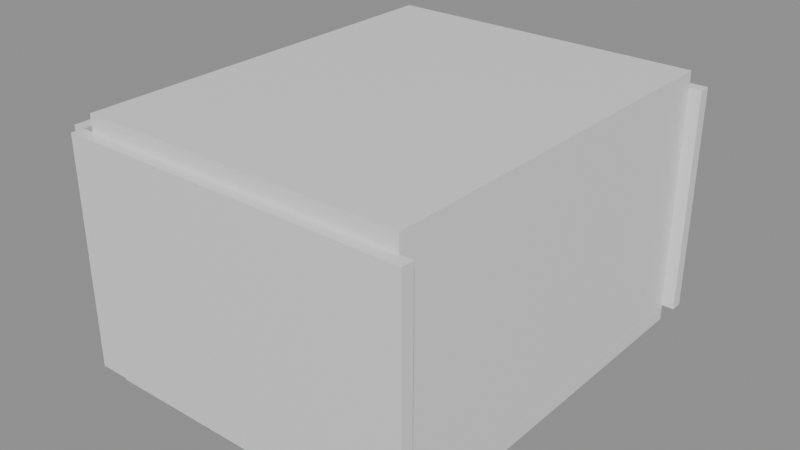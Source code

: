 # Source: e0583_after.blend  (saved by Blender 5.2.44; exported with 4.5.12 LTS)
import bpy
from mathutils import Matrix  # noqa: F401  (used for matrix-valued properties, if any)

bpy.ops.wm.read_factory_settings(use_empty=True)
scene = bpy.context.scene
scene.name = 'Scene'

# ---- materials (node trees are filled in below, after node groups)
mat_ladrillo_rojo = bpy.data.materials.new('Ladrillo_Rojo')
mat_parquet = bpy.data.materials.new('Parquet')
mat_losacero = bpy.data.materials.new('Losacero')
mat_madera_roble = bpy.data.materials.new('Madera_Roble')
mat_textil_blanco = bpy.data.materials.new('Textil_Blanco')
mat_mdf_blanco = bpy.data.materials.new('MDF_Blanco')
mat_madera_lacada = bpy.data.materials.new('Madera_Lacada')

# ---- material node trees
mat_ladrillo_rojo.use_nodes = True; mat_ladrillo_rojo.node_tree.nodes.clear()
_N = mat_ladrillo_rojo.node_tree.nodes; _L = mat_ladrillo_rojo.node_tree.links
n0 = _N.new('ShaderNodeBsdfPrincipled'); n0.name = 'Principled BSDF'; n0.location = (-200, 100)
n0.inputs[3].default_value = 1.45
n0.inputs[10].default_value = 0.005
n1 = _N.new('ShaderNodeOutputMaterial'); n1.name = 'Material Output'; n1.location = (200, 100)
_L.new(n0.outputs[0], n1.inputs[0])
n1.is_active_output = True
mat_parquet.use_nodes = True; mat_parquet.node_tree.nodes.clear()
_N = mat_parquet.node_tree.nodes; _L = mat_parquet.node_tree.links
n0 = _N.new('ShaderNodeBsdfPrincipled'); n0.name = 'Principled BSDF'; n0.location = (-200, 100)
n0.inputs[3].default_value = 1.45
n0.inputs[10].default_value = 0.005
n1 = _N.new('ShaderNodeOutputMaterial'); n1.name = 'Material Output'; n1.location = (200, 100)
_L.new(n0.outputs[0], n1.inputs[0])
n1.is_active_output = True
mat_losacero.use_nodes = True; mat_losacero.node_tree.nodes.clear()
_N = mat_losacero.node_tree.nodes; _L = mat_losacero.node_tree.links
n0 = _N.new('ShaderNodeBsdfPrincipled'); n0.name = 'Principled BSDF'; n0.location = (-200, 100)
n0.inputs[3].default_value = 1.45
n0.inputs[10].default_value = 0.005
n1 = _N.new('ShaderNodeOutputMaterial'); n1.name = 'Material Output'; n1.location = (200, 100)
_L.new(n0.outputs[0], n1.inputs[0])
n1.is_active_output = True
mat_madera_roble.use_nodes = True; mat_madera_roble.node_tree.nodes.clear()
_N = mat_madera_roble.node_tree.nodes; _L = mat_madera_roble.node_tree.links
n0 = _N.new('ShaderNodeBsdfPrincipled'); n0.name = 'Principled BSDF'; n0.location = (-200, 100)
n0.inputs[3].default_value = 1.45
n0.inputs[10].default_value = 0.005
n1 = _N.new('ShaderNodeOutputMaterial'); n1.name = 'Material Output'; n1.location = (200, 100)
_L.new(n0.outputs[0], n1.inputs[0])
n1.is_active_output = True
mat_textil_blanco.use_nodes = True; mat_textil_blanco.node_tree.nodes.clear()
_N = mat_textil_blanco.node_tree.nodes; _L = mat_textil_blanco.node_tree.links
n0 = _N.new('ShaderNodeBsdfPrincipled'); n0.name = 'Principled BSDF'; n0.location = (-200, 100)
n0.inputs[3].default_value = 1.45
n0.inputs[10].default_value = 0.005
n1 = _N.new('ShaderNodeOutputMaterial'); n1.name = 'Material Output'; n1.location = (200, 100)
_L.new(n0.outputs[0], n1.inputs[0])
n1.is_active_output = True
mat_mdf_blanco.use_nodes = True; mat_mdf_blanco.node_tree.nodes.clear()
_N = mat_mdf_blanco.node_tree.nodes; _L = mat_mdf_blanco.node_tree.links
n0 = _N.new('ShaderNodeBsdfPrincipled'); n0.name = 'Principled BSDF'; n0.location = (-200, 100)
n0.inputs[3].default_value = 1.45
n0.inputs[10].default_value = 0.005
n1 = _N.new('ShaderNodeOutputMaterial'); n1.name = 'Material Output'; n1.location = (200, 100)
_L.new(n0.outputs[0], n1.inputs[0])
n1.is_active_output = True
mat_madera_lacada.use_nodes = True; mat_madera_lacada.node_tree.nodes.clear()
_N = mat_madera_lacada.node_tree.nodes; _L = mat_madera_lacada.node_tree.links
n0 = _N.new('ShaderNodeBsdfPrincipled'); n0.name = 'Principled BSDF'; n0.location = (-200, 100)
n0.inputs[3].default_value = 1.45
n0.inputs[10].default_value = 0.005
n1 = _N.new('ShaderNodeOutputMaterial'); n1.name = 'Material Output'; n1.location = (200, 100)
_L.new(n0.outputs[0], n1.inputs[0])
n1.is_active_output = True

# ---- meshes
me_dormitorioprincipal_muro_sur_cuerpo_mesh = bpy.data.meshes.new('DormitorioPrincipal_Muro_Sur_Cuerpo_mesh')
me_dormitorioprincipal_muro_sur_cuerpo_mesh.from_pydata([(0.0, 0.0, 0.0), (4.3, 0.0, 0.0), (4.3, 0.15, 0.0), (0.0, 0.15, 0.0), (0.0, 0.0, 2.8), (4.3, 0.0, 2.8), (4.3, 0.15, 2.8), (0.0, 0.15, 2.8)], [], [(0, 1, 2, 3), (4, 5, 6, 7), (0, 1, 5, 4), (1, 2, 6, 5), (2, 3, 7, 6), (3, 0, 4, 7)])
me_dormitorioprincipal_muro_sur_cuerpo_mesh.materials.append(mat_ladrillo_rojo)
me_dormitorioprincipal_muro_sur_cuerpo_mesh.update()
me_dormitorioprincipal_muro_norte_cuerpo_mesh = bpy.data.meshes.new('DormitorioPrincipal_Muro_Norte_Cuerpo_mesh')
me_dormitorioprincipal_muro_norte_cuerpo_mesh.from_pydata([(0.0, 0.0, 0.0), (4.3, 0.0, 0.0), (4.3, 0.15, 0.0), (0.0, 0.15, 0.0), (0.0, 0.0, 2.8), (4.3, 0.0, 2.8), (4.3, 0.15, 2.8), (0.0, 0.15, 2.8)], [], [(0, 1, 2, 3), (4, 5, 6, 7), (0, 1, 5, 4), (1, 2, 6, 5), (2, 3, 7, 6), (3, 0, 4, 7)])
me_dormitorioprincipal_muro_norte_cuerpo_mesh.materials.append(mat_ladrillo_rojo)
me_dormitorioprincipal_muro_norte_cuerpo_mesh.update()
me_dormitorioprincipal_muro_oeste_cuerpo_mesh = bpy.data.meshes.new('DormitorioPrincipal_Muro_Oeste_Cuerpo_mesh')
me_dormitorioprincipal_muro_oeste_cuerpo_mesh.from_pydata([(0.0, 0.0, 0.0), (5.0, 0.0, 0.0), (5.0, 0.15, 0.0), (0.0, 0.15, 0.0), (0.0, 0.0, 2.8), (5.0, 0.0, 2.8), (5.0, 0.15, 2.8), (0.0, 0.15, 2.8)], [], [(0, 1, 2, 3), (4, 5, 6, 7), (0, 1, 5, 4), (1, 2, 6, 5), (2, 3, 7, 6), (3, 0, 4, 7)])
me_dormitorioprincipal_muro_oeste_cuerpo_mesh.materials.append(mat_ladrillo_rojo)
me_dormitorioprincipal_muro_oeste_cuerpo_mesh.update()
me_dormitorioprincipal_muro_este_cuerpo_mesh = bpy.data.meshes.new('DormitorioPrincipal_Muro_Este_Cuerpo_mesh')
me_dormitorioprincipal_muro_este_cuerpo_mesh.from_pydata([(0.0, 0.0, 0.0), (5.0, 0.0, 0.0), (5.0, 0.15, 0.0), (0.0, 0.15, 0.0), (0.0, 0.0, 2.8), (5.0, 0.0, 2.8), (5.0, 0.15, 2.8), (0.0, 0.15, 2.8)], [], [(0, 1, 2, 3), (4, 5, 6, 7), (0, 1, 5, 4), (1, 2, 6, 5), (2, 3, 7, 6), (3, 0, 4, 7)])
me_dormitorioprincipal_muro_este_cuerpo_mesh.materials.append(mat_ladrillo_rojo)
me_dormitorioprincipal_muro_este_cuerpo_mesh.update()
me_dormitorioprincipal_suelo_mesh = bpy.data.meshes.new('DormitorioPrincipal_Suelo_mesh')
me_dormitorioprincipal_suelo_mesh.from_pydata([(0.0, 0.0, 0.0), (4.0, 0.0, 0.0), (4.0, 5.0, 0.0), (0.0, 5.0, 0.0), (0.0, 0.0, 0.2), (4.0, 0.0, 0.2), (4.0, 5.0, 0.2), (0.0, 5.0, 0.2)], [], [(0, 3, 2, 1), (4, 5, 6, 7), (1, 2, 6, 5), (3, 0, 4, 7), (2, 3, 7, 6), (0, 1, 5, 4)])
me_dormitorioprincipal_suelo_mesh.materials.append(mat_parquet)
me_dormitorioprincipal_suelo_mesh.update()
me_dormitorioprincipal_techo_cuerpo_mesh = bpy.data.meshes.new('DormitorioPrincipal_Techo_Cuerpo_mesh')
me_dormitorioprincipal_techo_cuerpo_mesh.from_pydata([(0.0, 0.0, 2.8), (4.0, 0.0, 2.8), (4.0, 5.0, 2.8), (0.0, 5.0, 2.8), (0.0, 0.0, 3.0), (4.0, 0.0, 3.0), (4.0, 5.0, 3.0), (0.0, 5.0, 3.0)], [], [(0, 1, 2, 3), (4, 5, 6, 7), (0, 1, 5, 4), (1, 2, 6, 5), (2, 3, 7, 6), (3, 0, 4, 7)])
me_dormitorioprincipal_techo_cuerpo_mesh.materials.append(mat_losacero)
me_dormitorioprincipal_techo_cuerpo_mesh.update()
me_camadoble_base_mesh = bpy.data.meshes.new('CamaDoble_Base_mesh')
me_camadoble_base_mesh.from_pydata([(0.0, 0.0, 0.0), (1.6, 0.0, 0.0), (1.6, 2.0, 0.0), (0.0, 2.0, 0.0), (0.0, 0.0, 0.06), (1.6, 0.0, 0.06), (1.6, 2.0, 0.06), (0.0, 2.0, 0.06)], [], [(0, 1, 2, 3), (4, 5, 6, 7), (0, 1, 5, 4), (1, 2, 6, 5), (2, 3, 7, 6), (3, 0, 4, 7)])
me_camadoble_base_mesh.materials.append(mat_madera_roble)
me_camadoble_base_mesh.update()
me_camadoble_colchon_mesh = bpy.data.meshes.new('CamaDoble_Colchon_mesh')
me_camadoble_colchon_mesh.from_pydata([(0.0, 0.0, 0.0), (1.56, 0.0, 0.0), (1.56, 1.96, 0.0), (0.0, 1.96, 0.0), (0.0, 0.0, 0.25), (1.56, 0.0, 0.25), (1.56, 1.96, 0.25), (0.0, 1.96, 0.25)], [], [(0, 1, 2, 3), (4, 5, 6, 7), (0, 1, 5, 4), (1, 2, 6, 5), (2, 3, 7, 6), (3, 0, 4, 7)])
me_camadoble_colchon_mesh.materials.append(mat_textil_blanco)
me_camadoble_colchon_mesh.update()
me_camadoble_cabecero_mesh = bpy.data.meshes.new('CamaDoble_Cabecero_mesh')
me_camadoble_cabecero_mesh.from_pydata([(0.0, 0.0, 0.0), (1.6, 0.0, 0.0), (1.6, 0.06, 0.0), (0.0, 0.06, 0.0), (0.0, 0.0, 0.65), (1.6, 0.0, 0.65), (1.6, 0.06, 0.65), (0.0, 0.06, 0.65)], [], [(0, 1, 2, 3), (4, 5, 6, 7), (0, 1, 5, 4), (1, 2, 6, 5), (2, 3, 7, 6), (3, 0, 4, 7)])
me_camadoble_cabecero_mesh.materials.append(mat_madera_roble)
me_camadoble_cabecero_mesh.update()
me_armarioropa_lat_izq_mesh = bpy.data.meshes.new('ArmarioRopa_Lat_Izq_mesh')
me_armarioropa_lat_izq_mesh.from_pydata([(0.0, 0.0, 0.0), (0.02, 0.0, 0.0), (0.02, 0.6, 0.0), (0.0, 0.6, 0.0), (0.0, 0.0, 2.3), (0.02, 0.0, 2.3), (0.02, 0.6, 2.3), (0.0, 0.6, 2.3)], [], [(0, 1, 2, 3), (4, 5, 6, 7), (0, 1, 5, 4), (1, 2, 6, 5), (2, 3, 7, 6), (3, 0, 4, 7)])
me_armarioropa_lat_izq_mesh.materials.append(mat_mdf_blanco)
me_armarioropa_lat_izq_mesh.update()
me_armarioropa_lat_der_mesh = bpy.data.meshes.new('ArmarioRopa_Lat_Der_mesh')
me_armarioropa_lat_der_mesh.from_pydata([(0.0, 0.0, 0.0), (0.02, 0.0, 0.0), (0.02, 0.6, 0.0), (0.0, 0.6, 0.0), (0.0, 0.0, 2.3), (0.02, 0.0, 2.3), (0.02, 0.6, 2.3), (0.0, 0.6, 2.3)], [], [(0, 1, 2, 3), (4, 5, 6, 7), (0, 1, 5, 4), (1, 2, 6, 5), (2, 3, 7, 6), (3, 0, 4, 7)])
me_armarioropa_lat_der_mesh.materials.append(mat_mdf_blanco)
me_armarioropa_lat_der_mesh.update()
me_armarioropa_base_mesh = bpy.data.meshes.new('ArmarioRopa_Base_mesh')
me_armarioropa_base_mesh.from_pydata([(0.0, 0.0, 0.0), (1.8, 0.0, 0.0), (1.8, 0.6, 0.0), (0.0, 0.6, 0.0), (0.0, 0.0, 0.02), (1.8, 0.0, 0.02), (1.8, 0.6, 0.02), (0.0, 0.6, 0.02)], [], [(0, 1, 2, 3), (4, 5, 6, 7), (0, 1, 5, 4), (1, 2, 6, 5), (2, 3, 7, 6), (3, 0, 4, 7)])
me_armarioropa_base_mesh.materials.append(mat_mdf_blanco)
me_armarioropa_base_mesh.update()
me_armarioropa_tapa_mesh = bpy.data.meshes.new('ArmarioRopa_Tapa_mesh')
me_armarioropa_tapa_mesh.from_pydata([(0.0, 0.0, 0.0), (1.8, 0.0, 0.0), (1.8, 0.6, 0.0), (0.0, 0.6, 0.0), (0.0, 0.0, 0.02), (1.8, 0.0, 0.02), (1.8, 0.6, 0.02), (0.0, 0.6, 0.02)], [], [(0, 1, 2, 3), (4, 5, 6, 7), (0, 1, 5, 4), (1, 2, 6, 5), (2, 3, 7, 6), (3, 0, 4, 7)])
me_armarioropa_tapa_mesh.materials.append(mat_mdf_blanco)
me_armarioropa_tapa_mesh.update()
me_armarioropa_fondo_mesh = bpy.data.meshes.new('ArmarioRopa_Fondo_mesh')
me_armarioropa_fondo_mesh.from_pydata([(0.0, 0.0, 0.0), (1.8, 0.0, 0.0), (1.8, 0.02, 0.0), (0.0, 0.02, 0.0), (0.0, 0.0, 2.3), (1.8, 0.0, 2.3), (1.8, 0.02, 2.3), (0.0, 0.02, 2.3)], [], [(0, 1, 2, 3), (4, 5, 6, 7), (0, 1, 5, 4), (1, 2, 6, 5), (2, 3, 7, 6), (3, 0, 4, 7)])
me_armarioropa_fondo_mesh.materials.append(mat_mdf_blanco)
me_armarioropa_fondo_mesh.update()
me_armarioropa_zocalo_mesh = bpy.data.meshes.new('ArmarioRopa_Zocalo_mesh')
me_armarioropa_zocalo_mesh.from_pydata([(0.0, 0.0, 0.0), (1.8, 0.0, 0.0), (1.8, 0.55, 0.0), (0.0, 0.55, 0.0), (0.0, 0.0, 0.1), (1.8, 0.0, 0.1), (1.8, 0.55, 0.1), (0.0, 0.55, 0.1)], [], [(0, 1, 2, 3), (4, 5, 6, 7), (0, 1, 5, 4), (1, 2, 6, 5), (2, 3, 7, 6), (3, 0, 4, 7)])
me_armarioropa_zocalo_mesh.materials.append(mat_mdf_blanco)
me_armarioropa_zocalo_mesh.update()
me_armarioropa_puerta_1_mesh = bpy.data.meshes.new('ArmarioRopa_Puerta_1_mesh')
me_armarioropa_puerta_1_mesh.from_pydata([(0.0, 0.0, 0.0), (0.876, 0.0, 0.0), (0.876, 0.02, 0.0), (0.0, 0.02, 0.0), (0.0, 0.0, 2.255), (0.876, 0.0, 2.255), (0.876, 0.02, 2.255), (0.0, 0.02, 2.255)], [], [(0, 1, 2, 3), (4, 5, 6, 7), (0, 1, 5, 4), (1, 2, 6, 5), (2, 3, 7, 6), (3, 0, 4, 7)])
me_armarioropa_puerta_1_mesh.materials.append(mat_madera_lacada)
me_armarioropa_puerta_1_mesh.update()
me_armarioropa_puerta_2_mesh = bpy.data.meshes.new('ArmarioRopa_Puerta_2_mesh')
me_armarioropa_puerta_2_mesh.from_pydata([(0.0, 0.0, 0.0), (0.876, 0.0, 0.0), (0.876, 0.02, 0.0), (0.0, 0.02, 0.0), (0.0, 0.0, 2.255), (0.876, 0.0, 2.255), (0.876, 0.02, 2.255), (0.0, 0.02, 2.255)], [], [(0, 1, 2, 3), (4, 5, 6, 7), (0, 1, 5, 4), (1, 2, 6, 5), (2, 3, 7, 6), (3, 0, 4, 7)])
me_armarioropa_puerta_2_mesh.materials.append(mat_madera_lacada)
me_armarioropa_puerta_2_mesh.update()

# ---- objects
ob_dormitorioprincipal = bpy.data.objects.new('DormitorioPrincipal', None)
ob_dormitorioprincipal_muro_sur = bpy.data.objects.new('DormitorioPrincipal_Muro_Sur', None)
ob_dormitorioprincipal_muro_sur_cuerpo = bpy.data.objects.new('DormitorioPrincipal_Muro_Sur_Cuerpo', me_dormitorioprincipal_muro_sur_cuerpo_mesh)
ob_dormitorioprincipal_muro_norte = bpy.data.objects.new('DormitorioPrincipal_Muro_Norte', None)
ob_dormitorioprincipal_muro_norte_cuerpo = bpy.data.objects.new('DormitorioPrincipal_Muro_Norte_Cuerpo', me_dormitorioprincipal_muro_norte_cuerpo_mesh)
ob_dormitorioprincipal_muro_oeste = bpy.data.objects.new('DormitorioPrincipal_Muro_Oeste', None)
ob_dormitorioprincipal_muro_oeste_cuerpo = bpy.data.objects.new('DormitorioPrincipal_Muro_Oeste_Cuerpo', me_dormitorioprincipal_muro_oeste_cuerpo_mesh)
ob_dormitorioprincipal_muro_este = bpy.data.objects.new('DormitorioPrincipal_Muro_Este', None)
ob_dormitorioprincipal_muro_este_cuerpo = bpy.data.objects.new('DormitorioPrincipal_Muro_Este_Cuerpo', me_dormitorioprincipal_muro_este_cuerpo_mesh)
ob_dormitorioprincipal_suelo_solido = bpy.data.objects.new('DormitorioPrincipal_Suelo_Solido', me_dormitorioprincipal_suelo_mesh)
ob_dormitorioprincipal_suelo = bpy.data.objects.new('DormitorioPrincipal_Suelo', None)
ob_dormitorioprincipal_techo_cuerpo = bpy.data.objects.new('DormitorioPrincipal_Techo_Cuerpo', me_dormitorioprincipal_techo_cuerpo_mesh)
ob_dormitorioprincipal_techo = bpy.data.objects.new('DormitorioPrincipal_Techo', None)
ob_camadoble = bpy.data.objects.new('CamaDoble', None)
ob_camadoble_base = bpy.data.objects.new('CamaDoble_Base', me_camadoble_base_mesh)
ob_camadoble_colchon = bpy.data.objects.new('CamaDoble_Colchon', me_camadoble_colchon_mesh)
ob_camadoble_cabecero = bpy.data.objects.new('CamaDoble_Cabecero', me_camadoble_cabecero_mesh)
ob_armarioropa = bpy.data.objects.new('ArmarioRopa', None)
ob_armarioropa_lat_izq = bpy.data.objects.new('ArmarioRopa_Lat_Izq', me_armarioropa_lat_izq_mesh)
ob_armarioropa_lat_der = bpy.data.objects.new('ArmarioRopa_Lat_Der', me_armarioropa_lat_der_mesh)
ob_armarioropa_base = bpy.data.objects.new('ArmarioRopa_Base', me_armarioropa_base_mesh)
ob_armarioropa_tapa = bpy.data.objects.new('ArmarioRopa_Tapa', me_armarioropa_tapa_mesh)
ob_armarioropa_fondo = bpy.data.objects.new('ArmarioRopa_Fondo', me_armarioropa_fondo_mesh)
ob_armarioropa_zocalo = bpy.data.objects.new('ArmarioRopa_Zocalo', me_armarioropa_zocalo_mesh)
ob_armarioropa_puerta_1 = bpy.data.objects.new('ArmarioRopa_Puerta_1', me_armarioropa_puerta_1_mesh)
ob_armarioropa_puerta_2 = bpy.data.objects.new('ArmarioRopa_Puerta_2', me_armarioropa_puerta_2_mesh)

# ---- transforms, parenting, visibility, modifiers, constraints
ob_dormitorioprincipal.location = (0.0, 0.0, 0.0)
ob_dormitorioprincipal.empty_display_type = 'ARROWS'
ob_dormitorioprincipal_muro_sur.parent = ob_dormitorioprincipal
ob_dormitorioprincipal_muro_sur.location = (0.0, 0.0, 0.0)
ob_dormitorioprincipal_muro_sur.empty_display_type = 'ARROWS'
ob_dormitorioprincipal_muro_sur_cuerpo.parent = ob_dormitorioprincipal_muro_sur
ob_dormitorioprincipal_muro_sur_cuerpo.location = (0.0, 0.0, 0.0)
ob_dormitorioprincipal_muro_norte.parent = ob_dormitorioprincipal
ob_dormitorioprincipal_muro_norte.location = (0.0, 5.15, 0.0)
ob_dormitorioprincipal_muro_norte.empty_display_type = 'ARROWS'
ob_dormitorioprincipal_muro_norte_cuerpo.parent = ob_dormitorioprincipal_muro_norte
ob_dormitorioprincipal_muro_norte_cuerpo.location = (0.0, 0.0, 0.0)
ob_dormitorioprincipal_muro_oeste.parent = ob_dormitorioprincipal
ob_dormitorioprincipal_muro_oeste.location = (0.0, 0.15, 0.0)
ob_dormitorioprincipal_muro_oeste.rotation_euler = (0.0, 0.0, 1.571)
ob_dormitorioprincipal_muro_oeste.empty_display_type = 'ARROWS'
ob_dormitorioprincipal_muro_oeste_cuerpo.parent = ob_dormitorioprincipal_muro_oeste
ob_dormitorioprincipal_muro_oeste_cuerpo.location = (0.0, 0.0, 0.0)
ob_dormitorioprincipal_muro_este.parent = ob_dormitorioprincipal
ob_dormitorioprincipal_muro_este.location = (4.15, 0.15, 0.0)
ob_dormitorioprincipal_muro_este.rotation_euler = (0.0, 0.0, 1.571)
ob_dormitorioprincipal_muro_este.empty_display_type = 'ARROWS'
ob_dormitorioprincipal_muro_este_cuerpo.parent = ob_dormitorioprincipal_muro_este
ob_dormitorioprincipal_muro_este_cuerpo.location = (0.0, 0.0, 0.0)
ob_dormitorioprincipal_suelo_solido.parent = ob_dormitorioprincipal_suelo
ob_dormitorioprincipal_suelo_solido.location = (0.0, 0.0, 0.0)
ob_dormitorioprincipal_suelo.parent = ob_dormitorioprincipal
ob_dormitorioprincipal_suelo.location = (0.15, 0.15, -0.2)
ob_dormitorioprincipal_suelo.empty_display_type = 'ARROWS'
ob_dormitorioprincipal_techo_cuerpo.parent = ob_dormitorioprincipal_techo
ob_dormitorioprincipal_techo_cuerpo.location = (0.15, 0.15, 0.0)
ob_dormitorioprincipal_techo.parent = ob_dormitorioprincipal
ob_dormitorioprincipal_techo.location = (0.0, 0.0, 0.0)
ob_dormitorioprincipal_techo.empty_display_type = 'ARROWS'
ob_camadoble.location = (1.2, 2.85, 0.0)
ob_camadoble.empty_display_type = 'ARROWS'
ob_camadoble_base.parent = ob_camadoble
ob_camadoble_base.location = (0.0, 0.0, 0.0)
ob_camadoble_colchon.parent = ob_camadoble
ob_camadoble_colchon.location = (0.02, 0.02, 0.06)
ob_camadoble_cabecero.parent = ob_camadoble
ob_camadoble_cabecero.location = (0.0, 0.0, 0.35)
ob_armarioropa.location = (0.15, 0.4, 0.0)
ob_armarioropa.empty_display_type = 'ARROWS'
ob_armarioropa_lat_izq.parent = ob_armarioropa
ob_armarioropa_lat_izq.location = (0.0, 0.0, 0.1)
ob_armarioropa_lat_der.parent = ob_armarioropa
ob_armarioropa_lat_der.location = (1.78, 0.0, 0.1)
ob_armarioropa_base.parent = ob_armarioropa
ob_armarioropa_base.location = (0.0, 0.0, 0.1)
ob_armarioropa_tapa.parent = ob_armarioropa
ob_armarioropa_tapa.location = (0.0, 0.0, 2.38)
ob_armarioropa_fondo.parent = ob_armarioropa
ob_armarioropa_fondo.location = (0.0, 0.58, 0.1)
ob_armarioropa_zocalo.parent = ob_armarioropa
ob_armarioropa_zocalo.location = (0.0, 0.05, 0.0)
ob_armarioropa_puerta_1.parent = ob_armarioropa
ob_armarioropa_puerta_1.location = (0.022, 0.0, 0.122)
ob_armarioropa_puerta_2.parent = ob_armarioropa
ob_armarioropa_puerta_2.location = (0.902, 0.0, 0.122)

# ---- collection membership
scene.collection.objects.link(ob_dormitorioprincipal)
scene.collection.objects.link(ob_dormitorioprincipal_muro_sur)
scene.collection.objects.link(ob_dormitorioprincipal_muro_sur_cuerpo)
scene.collection.objects.link(ob_dormitorioprincipal_muro_norte)
scene.collection.objects.link(ob_dormitorioprincipal_muro_norte_cuerpo)
scene.collection.objects.link(ob_dormitorioprincipal_muro_oeste)
scene.collection.objects.link(ob_dormitorioprincipal_muro_oeste_cuerpo)
scene.collection.objects.link(ob_dormitorioprincipal_muro_este)
scene.collection.objects.link(ob_dormitorioprincipal_muro_este_cuerpo)
scene.collection.objects.link(ob_dormitorioprincipal_suelo_solido)
scene.collection.objects.link(ob_dormitorioprincipal_suelo)
scene.collection.objects.link(ob_dormitorioprincipal_techo_cuerpo)
scene.collection.objects.link(ob_dormitorioprincipal_techo)
scene.collection.objects.link(ob_camadoble)
scene.collection.objects.link(ob_camadoble_base)
scene.collection.objects.link(ob_camadoble_colchon)
scene.collection.objects.link(ob_camadoble_cabecero)
scene.collection.objects.link(ob_armarioropa)
scene.collection.objects.link(ob_armarioropa_lat_izq)
scene.collection.objects.link(ob_armarioropa_lat_der)
scene.collection.objects.link(ob_armarioropa_base)
scene.collection.objects.link(ob_armarioropa_tapa)
scene.collection.objects.link(ob_armarioropa_fondo)
scene.collection.objects.link(ob_armarioropa_zocalo)
scene.collection.objects.link(ob_armarioropa_puerta_1)
scene.collection.objects.link(ob_armarioropa_puerta_2)

# ---- scene / render settings (as saved in the file)
scene.frame_start = 1; scene.frame_end = 250; scene.frame_set(1)
scene.render.engine = 'BLENDER_EEVEE_NEXT'
scene.render.bake_bias = 0.0
scene.render.bake_samples = 0
scene.render.compositor_device = 'GPU'
scene.eevee.use_volume_custom_range = False
scene.eevee.fast_gi_thickness_near = 0.1
scene.eevee.fast_gi_thickness_far = 0.0
scene.eevee.ray_tracing_options.screen_trace_thickness = 0.1
bpy.context.view_layer.update()

# ---- added for rendering (the .blend has no active camera and no usable light): camera, sun + grey world if the file has none
cam_auto = bpy.data.cameras.new('AutoCamera')
cam_auto.lens = 50.0
cam_auto.sensor_width = 36.0
cam_auto.clip_end = 1000.0
ob_auto_camera = bpy.data.objects.new('AutoCamera', cam_auto)
scene.collection.objects.link(ob_auto_camera)
ob_auto_camera.location = (9.12934, -5.81521, 7.04348)
ob_auto_camera.rotation_euler = (1.09748, -7.21219e-08, 0.694738)
scene.camera = ob_auto_camera
light_auto_sun = bpy.data.lights.new('AutoSun', 'SUN')
light_auto_sun.energy = 3.0
light_auto_sun.angle = 0.0523599
ob_auto_sun = bpy.data.objects.new('AutoSun', light_auto_sun)
scene.collection.objects.link(ob_auto_sun)
ob_auto_sun.rotation_euler = (0.872665, 0.174533, 0.523599)
if scene.world is None:
    world_auto = bpy.data.worlds.new('AutoWorld')
    world_auto.color = (0.3, 0.3, 0.3)
    scene.world = world_auto
bpy.context.view_layer.update()
